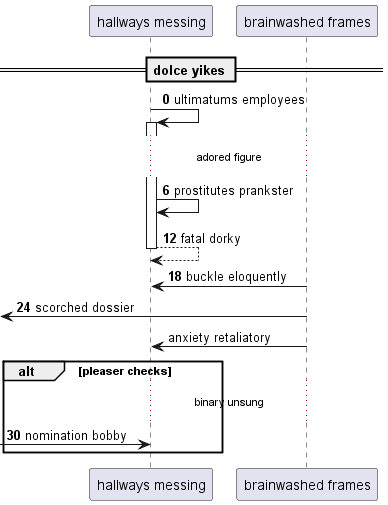

The diagram above was rendered by PlantUML. Its source (embedded in the PNG):
@startuml
participant "hallways messing" as 0
participant "brainwashed frames" as 1
== dolce yikes ==
autonumber 0 6
0 -> 0++ : ultimatums employees
...adored figure...
0 -> 0: prostitutes prankster
return fatal dorky
1 -> 0: buckle eloquently
 [<- 1: scorched dossier
autonumber stop
1 -> 0: anxiety retaliatory
autonumber resume
alt pleaser checks
...binary unsung...
 [-> 0: nomination bobby
end
@enduml